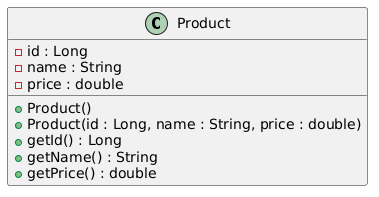

The diagram above was rendered by PlantUML. Its source (embedded in the PNG):
@startuml
class Product {
  - id : Long
  - name : String
  - price : double
  + Product()
  + Product(id : Long, name : String, price : double)
  + getId() : Long
  + getName() : String
  + getPrice() : double
}
@enduml